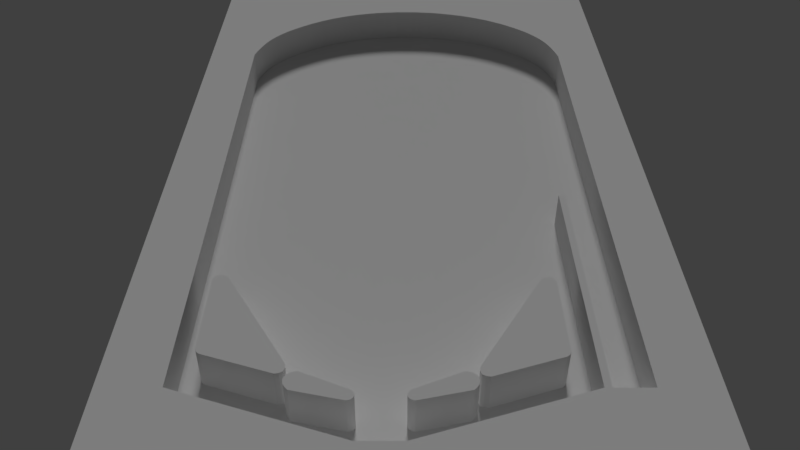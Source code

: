 # Source: PINBALL_base.blend  (saved by Blender 2.78.0; exported with 4.5.12 LTS)
import bpy
from mathutils import Matrix  # noqa: F401  (used for matrix-valued properties, if any)

bpy.ops.wm.read_factory_settings(use_empty=True)
scene = bpy.context.scene
scene.name = 'Scene'

# ---- collections
col_collection_1 = bpy.data.collections.new('Collection 1'); scene.collection.children.link(col_collection_1)

# ---- materials (node trees are filled in below, after node groups)
mat_foto_pinball = bpy.data.materials.new('foto_pinball')
mat_foto_pinball.alpha_threshold = 0.0
mat_foto_pinball.use_transparent_shadow = False
mat_foto_pinball.roughness = 0.5
mat_foto_pinball.specular_intensity = 0.3522

# ---- material node trees

# ---- world
world_world = bpy.data.worlds.new('World'); scene.world = world_world
world_world.color = (0.05088, 0.05088, 0.05088)
world_world.use_sun_shadow = False
world_world.sun_shadow_jitter_overblur = 0.0
world_world.cycles.sampling_method = 'MANUAL'

# ---- cameras
cam_camera = bpy.data.cameras.new('Camera')
cam_camera.clip_end = 100.0
cam_camera.lens = 35.0
cam_camera.sensor_width = 32.0
cam_camera.sensor_height = 18.0
cam_camera.display_size = 2.0
cam_camera.dof.focus_distance = 0.0
cam_camera.dof.aperture_fstop = 128.0
cam_camera.dof.aperture_blades = 6

# ---- lights
light_hemi_002 = bpy.data.lights.new('Hemi.002', 'SUN')
light_hemi_002.transmission_factor = 0.0
light_hemi_002.angle = 0.1993
light_hemi_002.energy = 1.0
light_hemi_002.shadow_buffer_clip_start = 0.5
light_hemi_002.shadow_soft_size = 0.1
light_hemi_002.shadow_cascade_max_distance = 1000.0

# ---- meshes
me_plane_001 = bpy.data.meshes.new('Plane.001')
me_plane_001.from_pydata([(1.269, -0.6142, 0.0002576), (1.269, -0.6142, 1.158), (1.328, -0.6003, 1.158), (1.42, -0.3352, 0.0002576), (-0.03189, 0.2824, 0.0002576), (-0.03189, 0.2824, 1.158), (-0.2813, 0.008318, 0.0002576), (-0.2813, 0.008318, 1.158), (1.458, -0.4385, 1.158), (1.423, -0.5423, 0.0002576), (-0.2006, 0.1959, 0.0002576), (-0.2006, 0.1959, 1.158), (-0.2092, -0.2, 0.0002576), (-0.2092, -0.2, 1.158), (1.423, -0.5423, 1.158), (1.328, -0.6003, 0.0002576), (1.458, -0.4385, 0.0002576), (1.42, -0.3352, 1.158), (-0.1336, -0.2911, 0.0002576), (-0.1336, -0.2911, 1.158), (1.269, -0.6142, 0.0002576), (1.269, -0.6142, 1.158), (1.385, -0.2915, 0.0002576), (1.385, -0.2915, 1.158), (0.05964, 0.2985, 0.0002576), (0.05964, 0.2985, 1.158), (-0.2594, 0.1138, 0.0002576), (-0.2594, 0.1138, 1.158), (1.45, -0.4943, 1.158), (1.45, -0.4943, 0.0002576), (-0.1198, 0.2527, 0.0002576), (-0.1198, 0.2527, 1.158), (-0.265, -0.1024, 0.0002576), (-0.265, -0.1024, 1.158), (1.381, -0.5789, 1.158), (1.381, -0.5789, 0.0002576), (1.448, -0.3829, 0.0002576), (1.448, -0.3829, 1.158)], [], [(30, 31, 5, 4), (20, 21, 1, 0), (19, 18, 0, 1), (22, 24, 25, 23), (17, 37, 36, 3), (22, 23, 17, 3), (24, 4, 5, 25), (32, 33, 7, 6), (27, 26, 6, 7), (29, 28, 14, 9), (27, 11, 10, 26), (14, 34, 35, 9), (30, 10, 11, 31), (18, 19, 13, 12), (32, 12, 13, 33), (34, 2, 15, 35), (37, 8, 16, 36), (2, 21, 20, 15), (21, 2, 34, 14, 28, 8, 37, 17, 23, 25, 5, 31, 11, 27, 7, 33, 13, 19, 1), (8, 28, 29, 16)])
_uv = me_plane_001.uv_layers.new(name='UVMap')
_uv.uv.foreach_set('vector', [0.5794, 0.4064, 0.5794, 0.7546, 0.5515, 0.7546, 0.5515, 0.4064, 0.5917, 0.01991, 0.5917, 0.3665, 0.5857, 0.3665, 0.5857, 0.01991, 0.1547, 0.3665, 0.1547, 0.01991, 0.5857, 0.01991, 0.5857, 0.3665, 0.08737, 0.4064, 0.5235, 0.4064, 0.5235, 0.7546, 0.08737, 0.7546, 0.07038, 0.7546, 0.05386, 0.7546, 0.05386, 0.4064, 0.07038, 0.4064, 0.08737, 0.4064, 0.08737, 0.7546, 0.07038, 0.7546, 0.07038, 0.4064, 0.5235, 0.4064, 0.5515, 0.4064, 0.5515, 0.7546, 0.5235, 0.7546, 0.08566, 0.01991, 0.08566, 0.3665, 0.05217, 0.3665, 0.05217, 0.01991, 0.01991, 0.3665, 0.01991, 0.01991, 0.05217, 0.01991, 0.05217, 0.3665, 0.6601, 0.01991, 0.6601, 0.3665, 0.6436, 0.3665, 0.6436, 0.01991, 0.6395, 0.7546, 0.6091, 0.7546, 0.6091, 0.4064, 0.6395, 0.4064, 0.6436, 0.3665, 0.627, 0.3665, 0.627, 0.01991, 0.6436, 0.01991, 0.5794, 0.4064, 0.6091, 0.4064, 0.6091, 0.7546, 0.5794, 0.7546, 0.1547, 0.01991, 0.1547, 0.3665, 0.1193, 0.3665, 0.1193, 0.01991, 0.08566, 0.01991, 0.1193, 0.01991, 0.1193, 0.3665, 0.08566, 0.3665, 0.627, 0.3665, 0.6098, 0.3665, 0.6098, 0.01991, 0.627, 0.01991, 0.05386, 0.7546, 0.03685, 0.7546, 0.03685, 0.4064, 0.05386, 0.4064, 0.6098, 0.3665, 0.5917, 0.3665, 0.5917, 0.01991, 0.6098, 0.01991, 0.5291, 0.8771, 0.5434, 0.8884, 0.5554, 0.9008, 0.5624, 0.9159, 0.5639, 0.9324, 0.5592, 0.9487, 0.5496, 0.9627, 0.5363, 0.9725, 0.5211, 0.9801, 0.08496, 0.9801, 0.06179, 0.9645, 0.04126, 0.9455, 0.02602, 0.9201, 0.01991, 0.8903, 0.0268, 0.8586, 0.04481, 0.8302, 0.07209, 0.8102, 0.104, 0.7945, 0.5289, 0.8773, 0.03685, 0.7546, 0.01991, 0.7546, 0.01991, 0.4064, 0.03685, 0.4064])
me_plane_001.use_remesh_preserve_volume = False
me_plane_001.use_remesh_preserve_attributes = False
me_plane_001.use_mirror_vertex_groups = False
me_plane_001.update()
me_foto_pinball_005 = bpy.data.meshes.new('foto_pinball.005')
me_foto_pinball_005.from_pydata([(-5.714, -5.914, 0.0), (-5.715, -3.342, 0.0), (-5.302, -3.231, 0.0), (-3.436, -6.391, 0.0), (-3.665, -6.731, 0.0), (-5.587, -6.08, 0.0), (-5.672, -6.014, 0.0), (-5.55, -3.163, 0.0), (-5.657, -3.23, 0.0), (-5.422, -3.164, 0.0), (-3.453, -6.658, 0.0), (-3.408, -6.532, 0.0), (-3.544, -6.709, 0.0), (-5.714, -5.914, 1.158), (-5.715, -3.342, 1.158), (-5.302, -3.231, 1.158), (-3.436, -6.391, 1.158), (-3.665, -6.731, 1.158), (-5.587, -6.08, 1.158), (-5.672, -6.014, 1.158), (-5.55, -3.163, 1.158), (-5.657, -3.23, 1.158), (-5.422, -3.164, 1.158), (-3.453, -6.658, 1.158), (-3.408, -6.532, 1.158), (-3.544, -6.709, 1.158)], [], [(0, 6, 19, 13), (7, 8, 21, 20), (1, 0, 13, 14), (8, 1, 14, 21), (2, 9, 22, 15), (9, 7, 20, 22), (3, 2, 15, 16), (10, 11, 24, 23), (4, 12, 25, 17), (11, 3, 16, 24), (5, 4, 17, 18), (12, 10, 23, 25), (6, 5, 18, 19), (13, 19, 18, 17, 25, 23, 24, 16, 15, 22, 20, 21, 14)])
_uv = me_foto_pinball_005.uv_layers.new(name='UVMap')
_uv.uv.foreach_set('vector', [0.5129, 0.3698, 0.5318, 0.3698, 0.5318, 0.5707, 0.5129, 0.5707, 0.02305, 0.3698, 0.04498, 0.3698, 0.04498, 0.5707, 0.02305, 0.5707, 0.06688, 0.3698, 0.5129, 0.3698, 0.5129, 0.5707, 0.06688, 0.5707, 0.04498, 0.3698, 0.06688, 0.3698, 0.06688, 0.5707, 0.04498, 0.5707, 0.7761, 0.06904, 0.7761, 0.04524, 0.9769, 0.04524, 0.9769, 0.06904, 0.7761, 0.04524, 0.7761, 0.02305, 0.9769, 0.02305, 0.9769, 0.04524, 0.7761, 0.7055, 0.7761, 0.06904, 0.9769, 0.06904, 0.9769, 0.7055, 0.7761, 0.7538, 0.7761, 0.7305, 0.9769, 0.7305, 0.9769, 0.7538, 0.3937, 0.6168, 0.415, 0.6168, 0.415, 0.8176, 0.3937, 0.8176, 0.7761, 0.7305, 0.7761, 0.7055, 0.9769, 0.7055, 0.9769, 0.7305, 0.04182, 0.6168, 0.3937, 0.6168, 0.3937, 0.8176, 0.04182, 0.8176, 0.415, 0.6168, 0.4331, 0.6168, 0.4331, 0.8176, 0.415, 0.8176, 0.02305, 0.6168, 0.04182, 0.6168, 0.04182, 0.8176, 0.02305, 0.8176, 0.3337, 0.3212, 0.315, 0.3237, 0.2976, 0.3169, 0.03095, 0.08725, 0.02349, 0.06732, 0.02305, 0.04919, 0.03792, 0.03125, 0.06151, 0.02305, 0.698, 0.02305, 0.7185, 0.035, 0.73, 0.054, 0.7295, 0.07592, 0.7178, 0.09445])
me_foto_pinball_005.materials.append(mat_foto_pinball)
me_foto_pinball_005.use_remesh_preserve_volume = False
me_foto_pinball_005.use_remesh_preserve_attributes = False
me_foto_pinball_005.use_mirror_vertex_groups = False
me_foto_pinball_005.update()
me_plane_000 = bpy.data.meshes.new('Plane.000')
me_plane_000.from_pydata([(-1.269, -0.6142, 0.0002576), (-1.269, -0.6142, 1.158), (-1.328, -0.6003, 1.158), (-1.42, -0.3352, 0.0002576), (0.03189, 0.2824, 0.0002576), (0.03189, 0.2824, 1.158), (0.2813, 0.008318, 0.0002576), (0.2813, 0.008318, 1.158), (-1.458, -0.4385, 1.158), (-1.423, -0.5423, 0.0002576), (0.2006, 0.1959, 0.0002576), (0.2006, 0.1959, 1.158), (0.2092, -0.2, 0.0002576), (0.2092, -0.2, 1.158), (-1.423, -0.5423, 1.158), (-1.328, -0.6003, 0.0002576), (-1.458, -0.4385, 0.0002576), (-1.42, -0.3352, 1.158), (0.1336, -0.2911, 0.0002576), (0.1336, -0.2911, 1.158), (-1.269, -0.6142, 0.0002576), (-1.269, -0.6142, 1.158), (-1.385, -0.2915, 0.0002576), (-1.385, -0.2915, 1.158), (-0.05964, 0.2985, 0.0002576), (-0.05964, 0.2985, 1.158), (0.2594, 0.1138, 0.0002576), (0.2594, 0.1138, 1.158), (-1.45, -0.4943, 1.158), (-1.45, -0.4943, 0.0002576), (0.1198, 0.2527, 0.0002576), (0.1198, 0.2527, 1.158), (0.265, -0.1024, 0.0002576), (0.265, -0.1024, 1.158), (-1.381, -0.5789, 1.158), (-1.381, -0.5789, 0.0002576), (-1.448, -0.3829, 0.0002576), (-1.448, -0.3829, 1.158)], [], [(30, 4, 5, 31), (20, 0, 1, 21), (19, 1, 0, 18), (22, 23, 25, 24), (17, 3, 36, 37), (22, 3, 17, 23), (24, 25, 5, 4), (32, 6, 7, 33), (27, 7, 6, 26), (29, 9, 14, 28), (27, 26, 10, 11), (14, 9, 35, 34), (30, 31, 11, 10), (18, 12, 13, 19), (32, 33, 13, 12), (34, 35, 15, 2), (37, 36, 16, 8), (2, 15, 20, 21), (21, 1, 19, 13, 33, 7, 27, 11, 31, 5, 25, 23, 17, 37, 8, 28, 14, 34, 2), (8, 16, 29, 28)])
_uv = me_plane_000.uv_layers.new(name='UVMap')
_uv.uv.foreach_set('vector', [0.08004, 0.4063, 0.1079, 0.4063, 0.1078, 0.7544, 0.07992, 0.7543, 0.08822, 0.0199, 0.09427, 0.02001, 0.09427, 0.3664, 0.08822, 0.3664, 0.525, 0.3664, 0.09427, 0.3664, 0.09427, 0.02001, 0.525, 0.02001, 0.5718, 0.4064, 0.5717, 0.7545, 0.1358, 0.7544, 0.1359, 0.4063, 0.5887, 0.7545, 0.5888, 0.4064, 0.6053, 0.4064, 0.6052, 0.7545, 0.5718, 0.4064, 0.5888, 0.4064, 0.5887, 0.7545, 0.5717, 0.7545, 0.1359, 0.4063, 0.1358, 0.7544, 0.1078, 0.7544, 0.1079, 0.4063, 0.594, 0.02001, 0.6275, 0.02001, 0.6275, 0.3664, 0.594, 0.3664, 0.6597, 0.3664, 0.6275, 0.3664, 0.6275, 0.02001, 0.6597, 0.02001, 0.0199, 0.0199, 0.03634, 0.0199, 0.03634, 0.3664, 0.0199, 0.3664, 0.0199, 0.7543, 0.02002, 0.4062, 0.05036, 0.4063, 0.05024, 0.7543, 0.03634, 0.3664, 0.03634, 0.0199, 0.05294, 0.0199, 0.05294, 0.3664, 0.08004, 0.4063, 0.07992, 0.7543, 0.05024, 0.7543, 0.05036, 0.4063, 0.525, 0.02001, 0.5604, 0.02001, 0.5604, 0.3664, 0.525, 0.3664, 0.594, 0.02001, 0.594, 0.3664, 0.5604, 0.3664, 0.5604, 0.02001, 0.05294, 0.3664, 0.05294, 0.0199, 0.07011, 0.0199, 0.07011, 0.3664, 0.6052, 0.7545, 0.6053, 0.4064, 0.6223, 0.4064, 0.6222, 0.7545, 0.07011, 0.3664, 0.07011, 0.0199, 0.08822, 0.0199, 0.08822, 0.3664, 0.06452, 0.7943, 0.06466, 0.7946, 0.4974, 0.7943, 0.5257, 0.8159, 0.5486, 0.8407, 0.5609, 0.872, 0.5616, 0.9044, 0.5499, 0.9324, 0.5301, 0.9545, 0.5064, 0.9692, 0.4807, 0.9801, 0.05275, 0.8969, 0.0393, 0.8866, 0.02809, 0.8744, 0.02137, 0.8588, 0.0199, 0.842, 0.02445, 0.8261, 0.0342, 0.8125, 0.04834, 0.8027, 0.6222, 0.7545, 0.6223, 0.4064, 0.6392, 0.4065, 0.6391, 0.7545])
me_plane_000.use_remesh_preserve_volume = False
me_plane_000.use_remesh_preserve_attributes = False
me_plane_000.use_mirror_vertex_groups = False
me_plane_000.update()
me_foto_pinball_004 = bpy.data.meshes.new('foto_pinball.004')
me_foto_pinball_004.from_pydata([(5.577, 11.35, 0.0), (5.62, 11.23, 0.0), (5.658, 11.11, 0.0), (5.693, 10.99, 0.0), (5.726, 10.87, 0.0), (5.757, 10.75, 0.0), (5.786, 10.63, 0.0), (-1.544, 14.3, 0.0), (-1.32, 14.34, 0.0), (-1.097, 14.37, 0.0), (-0.8736, 14.4, 0.0), (-0.6503, 14.41, 0.0), (-0.4272, 14.43, 0.0), (-0.2042, 14.43, 0.0), (5.577, 11.35, 1.158), (5.62, 11.23, 1.158), (5.658, 11.11, 1.158), (5.693, 10.99, 1.158), (5.726, 10.87, 1.158), (5.757, 10.75, 1.158), (5.786, 10.63, 1.158), (-1.544, 14.3, 1.158), (-1.32, 14.34, 1.158), (-1.097, 14.37, 1.158), (-0.8736, 14.4, 1.158), (-0.6503, 14.41, 1.158), (-0.4272, 14.43, 1.158), (-0.2042, 14.43, 1.158), (-4.788, 12.64, 0.0), (-4.636, 12.77, 0.0), (-4.472, 12.91, 0.0), (-4.296, 13.05, 0.0), (-4.111, 13.19, 0.0), (-3.918, 13.33, 0.0), (-3.718, 13.45, 0.0), (-4.788, 12.64, 1.158), (-4.636, 12.77, 1.158), (-4.472, 12.91, 1.158), (-4.296, 13.05, 1.158), (-4.111, 13.19, 1.158), (-3.918, 13.33, 1.158), (-3.718, 13.45, 1.158), (2.021, 14.15, 0.0), (2.243, 14.09, 0.0), (2.463, 14.01, 0.0), (2.681, 13.93, 0.0), (2.897, 13.84, 0.0), (3.11, 13.74, 0.0), (3.318, 13.64, 0.0), (2.021, 14.15, 1.158), (2.243, 14.09, 1.158), (2.463, 14.01, 1.158), (2.681, 13.93, 1.158), (2.897, 13.84, 1.158), (3.11, 13.74, 1.158), (3.318, 13.64, 1.158), (-5.54, 11.66, 0.0), (-5.481, 11.77, 0.0), (-5.414, 11.89, 0.0), (-5.339, 12.0, 0.0), (-5.254, 12.12, 0.0), (-5.158, 12.24, 0.0), (-5.049, 12.37, 0.0), (-5.54, 11.66, 1.158), (-5.481, 11.77, 1.158), (-5.414, 11.89, 1.158), (-5.339, 12.0, 1.158), (-5.254, 12.12, 1.158), (-5.158, 12.24, 1.158), (-5.049, 12.37, 1.158), (3.721, 13.4, 0.0), (3.914, 13.28, 0.0), (4.099, 13.15, 0.0), (4.276, 13.01, 0.0), (4.443, 12.88, 0.0), (4.6, 12.74, 0.0), (4.745, 12.6, 0.0), (3.721, 13.4, 1.158), (3.914, 13.28, 1.158), (4.099, 13.15, 1.158), (4.276, 13.01, 1.158), (4.443, 12.88, 1.158), (4.6, 12.74, 1.158), (4.745, 12.6, 1.158), (-3.303, 13.69, 0.0), (-3.09, 13.8, 0.0), (-2.874, 13.89, 0.0), (-2.655, 13.98, 0.0), (-2.435, 14.06, 0.0), (-2.213, 14.13, 0.0), (-1.99, 14.2, 0.0), (-3.303, 13.69, 1.158), (-3.09, 13.8, 1.158), (-2.874, 13.89, 1.158), (-2.655, 13.98, 1.158), (-2.435, 14.06, 1.158), (-2.213, 14.13, 1.158), (-1.99, 14.2, 1.158), (0.2415, 14.43, 0.0), (0.4642, 14.42, 0.0), (0.6868, 14.4, 0.0), (0.9092, 14.38, 0.0), (1.132, 14.35, 0.0), (1.354, 14.31, 0.0), (1.576, 14.26, 0.0), (0.2415, 14.43, 1.158), (0.4642, 14.42, 1.158), (0.6868, 14.4, 1.158), (0.9092, 14.38, 1.158), (1.132, 14.35, 1.158), (1.354, 14.31, 1.158), (1.576, 14.26, 1.158), (-5.876, 10.75, 0.0), (-5.842, 10.87, 0.0), (-5.806, 10.98, 0.0), (-5.769, 11.09, 0.0), (-5.73, 11.21, 0.0), (-5.688, 11.32, 0.0), (-5.643, 11.43, 0.0), (-5.876, 10.75, 1.158), (-5.842, 10.87, 1.158), (-5.806, 10.98, 1.158), (-5.769, 11.09, 1.158), (-5.73, 11.21, 1.158), (-5.688, 11.32, 1.158), (-5.643, 11.43, 1.158), (4.996, 12.33, 0.0), (5.102, 12.2, 0.0), (5.196, 12.08, 0.0), (5.28, 11.95, 0.0), (5.354, 11.83, 0.0), (5.42, 11.71, 0.0), (5.478, 11.59, 0.0), (4.996, 12.33, 1.158), (5.102, 12.2, 1.158), (5.196, 12.08, 1.158), (5.28, 11.95, 1.158), (5.354, 11.83, 1.158), (5.42, 11.71, 1.158), (5.478, 11.59, 1.158), (-0.1183, -7.712, 0.0), (-5.909, -6.156, 0.0), (-1.346, -7.712, 0.0), (-5.909, 10.64, 0.0), (4.558, -6.165, 0.0), (4.558, 1.499, 0.0), (4.754, 1.499, 0.0), (4.754, -6.167, 0.0), (5.815, -6.167, 0.0), (5.815, 10.51, 0.0), (0.01873, 14.43, 0.0), (-0.1183, -7.712, 1.158), (-5.909, -6.156, 1.158), (-1.346, -7.712, 1.158), (-5.909, 10.64, 1.158), (4.558, -6.165, 1.158), (4.558, 1.499, 1.158), (4.754, 1.499, 1.158), (4.754, -6.167, 1.158), (5.815, -6.167, 1.158), (5.815, 10.51, 1.158), (0.01873, 14.43, 1.158), (-3.512, 13.58, 0.0), (-3.512, 13.58, 1.158), (3.523, 13.52, 0.0), (3.523, 13.52, 1.158), (-4.926, 12.5, 0.0), (-4.926, 12.5, 1.158), (4.877, 12.47, 0.0), (4.877, 12.47, 1.158), (-1.767, 14.25, 0.0), (-1.767, 14.25, 1.158), (1.799, 14.21, 0.0), (1.799, 14.21, 1.158), (-5.594, 11.54, 0.0), (-5.594, 11.54, 1.158), (5.53, 11.47, 0.0), (5.53, 11.47, 1.158), (-7.569, -9.925, 1.158), (7.447, -9.925, 1.158), (-7.569, 15.94, 1.158), (7.447, 15.94, 1.158)], [], [(142, 151, 140), (147, 159, 148), (114, 120, 113), (113, 119, 112), (112, 154, 143), (115, 121, 114), (123, 115, 116), (124, 116, 117), (125, 117, 118), (175, 118, 174), (143, 152, 141), (148, 160, 149), (157, 145, 156), (141, 153, 142), (100, 106, 99), (99, 105, 98), (150, 105, 161), (101, 107, 100), (109, 101, 102), (110, 102, 103), (111, 103, 104), (173, 104, 172), (140, 155, 144), (146, 158, 147), (144, 156, 145), (86, 92, 85), (85, 91, 84), (84, 163, 162), (87, 93, 86), (95, 87, 88), (96, 88, 89), (97, 89, 90), (171, 90, 170), (72, 78, 71), (71, 77, 70), (70, 165, 164), (73, 79, 72), (81, 73, 74), (82, 74, 75), (83, 75, 76), (169, 76, 168), (30, 36, 29), (29, 35, 28), (28, 167, 166), (31, 37, 30), (39, 31, 32), (40, 32, 33), (41, 33, 34), (163, 34, 162), (128, 134, 127), (127, 133, 126), (126, 169, 168), (129, 135, 128), (137, 129, 130), (138, 130, 131), (139, 131, 132), (177, 132, 176), (9, 22, 8), (8, 21, 7), (7, 171, 170), (10, 23, 9), (25, 10, 11), (26, 11, 12), (27, 12, 13), (27, 150, 161), (44, 50, 43), (43, 49, 42), (42, 173, 172), (45, 51, 44), (53, 45, 46), (54, 46, 47), (55, 47, 48), (165, 48, 164), (58, 64, 57), (57, 63, 56), (56, 175, 174), (59, 65, 58), (67, 59, 60), (68, 60, 61), (69, 61, 62), (167, 62, 166), (2, 15, 1), (1, 14, 0), (0, 177, 176), (3, 16, 2), (18, 3, 4), (19, 4, 5), (20, 5, 6), (160, 6, 149), (103, 149, 104), (155, 157, 156), (151, 179, 155), (160, 179, 181), (154, 178, 152), (180, 27, 161), (142, 153, 151), (147, 158, 159), (114, 121, 120), (113, 120, 119), (112, 119, 154), (115, 122, 121), (123, 122, 115), (124, 123, 116), (125, 124, 117), (175, 125, 118), (143, 154, 152), (148, 159, 160), (157, 146, 145), (141, 152, 153), (100, 107, 106), (99, 106, 105), (150, 98, 105), (101, 108, 107), (109, 108, 101), (110, 109, 102), (111, 110, 103), (173, 111, 104), (140, 151, 155), (146, 157, 158), (144, 155, 156), (86, 93, 92), (85, 92, 91), (84, 91, 163), (87, 94, 93), (95, 94, 87), (96, 95, 88), (97, 96, 89), (171, 97, 90), (72, 79, 78), (71, 78, 77), (70, 77, 165), (73, 80, 79), (81, 80, 73), (82, 81, 74), (83, 82, 75), (169, 83, 76), (30, 37, 36), (29, 36, 35), (28, 35, 167), (31, 38, 37), (39, 38, 31), (40, 39, 32), (41, 40, 33), (163, 41, 34), (128, 135, 134), (127, 134, 133), (126, 133, 169), (129, 136, 135), (137, 136, 129), (138, 137, 130), (139, 138, 131), (177, 139, 132), (9, 23, 22), (8, 22, 21), (7, 21, 171), (10, 24, 23), (25, 24, 10), (26, 25, 11), (27, 26, 12), (27, 13, 150), (44, 51, 50), (43, 50, 49), (42, 49, 173), (45, 52, 51), (53, 52, 45), (54, 53, 46), (55, 54, 47), (165, 55, 48), (58, 65, 64), (57, 64, 63), (56, 63, 175), (59, 66, 65), (67, 66, 59), (68, 67, 60), (69, 68, 61), (167, 69, 62), (2, 16, 15), (1, 15, 14), (0, 14, 177), (3, 17, 16), (18, 17, 3), (19, 18, 4), (20, 19, 5), (160, 20, 6), (140, 144, 145), (146, 147, 148), (142, 140, 145), (146, 148, 149), (141, 142, 145), (145, 146, 149), (149, 70, 164), (5, 74, 73), (3, 76, 75), (1, 0, 126), (176, 128, 127), (131, 130, 129), (129, 132, 131), (127, 126, 0), (168, 2, 1), (75, 4, 3), (73, 6, 5), (149, 6, 72), (164, 48, 149), (47, 46, 149), (45, 44, 149), (43, 42, 149), (172, 104, 149), (103, 102, 149), (101, 100, 149), (99, 98, 149), (150, 13, 143), (12, 11, 143), (10, 9, 143), (8, 7, 143), (170, 90, 143), (89, 88, 143), (87, 86, 143), (85, 84, 143), (162, 34, 143), (33, 32, 143), (31, 30, 113), (29, 28, 115), (166, 118, 117), (61, 60, 56), (59, 58, 57), (57, 56, 60), (174, 62, 61), (117, 116, 166), (115, 114, 29), (113, 112, 31), (143, 141, 145), (145, 149, 143), (4, 74, 5), (0, 176, 127), (129, 128, 132), (126, 168, 1), (3, 2, 76), (149, 72, 71), (47, 149, 48), (42, 172, 149), (102, 101, 149), (98, 150, 149), (11, 10, 143), (7, 170, 143), (88, 87, 143), (84, 162, 143), (32, 31, 112), (28, 166, 116), (60, 59, 57), (56, 174, 61), (116, 115, 28), (112, 143, 32), (149, 150, 143), (132, 128, 176), (76, 2, 168), (149, 71, 70), (43, 149, 44), (13, 12, 143), (90, 89, 143), (34, 33, 143), (62, 118, 166), (118, 62, 174), (149, 100, 99), (74, 4, 75), (45, 149, 46), (9, 8, 143), (30, 114, 113), (114, 30, 29), (72, 6, 73), (86, 85, 143), (155, 158, 157), (158, 155, 179), (153, 152, 178), (159, 158, 179), (151, 153, 178), (178, 179, 151), (160, 159, 179), (154, 180, 178), (20, 160, 181), (180, 154, 119), (180, 119, 120), (19, 20, 181), (18, 19, 181), (180, 120, 121), (180, 121, 122), (17, 18, 181), (16, 17, 181), (180, 122, 123), (180, 123, 124), (15, 16, 181), (14, 15, 181), (180, 124, 125), (180, 125, 175), (177, 14, 181), (139, 177, 181), (180, 175, 63), (180, 63, 64), (138, 139, 181), (137, 138, 181), (180, 64, 65), (180, 65, 66), (136, 137, 181), (135, 136, 181), (180, 66, 67), (180, 67, 68), (134, 135, 181), (133, 134, 181), (180, 68, 69), (180, 69, 167), (169, 133, 181), (83, 169, 181), (180, 167, 35), (180, 35, 36), (82, 83, 181), (81, 82, 181), (180, 36, 37), (180, 37, 38), (80, 81, 181), (79, 80, 181), (180, 38, 39), (180, 39, 40), (78, 79, 181), (77, 78, 181), (180, 40, 41), (180, 41, 163), (165, 77, 181), (55, 165, 181), (180, 163, 91), (180, 91, 92), (54, 55, 181), (53, 54, 181), (180, 92, 93), (180, 93, 94), (52, 53, 181), (51, 52, 181), (180, 94, 95), (180, 95, 96), (50, 51, 181), (49, 50, 181), (180, 96, 97), (180, 97, 171), (173, 49, 181), (111, 173, 181), (180, 171, 21), (180, 21, 22), (110, 111, 181), (109, 110, 181), (181, 180, 161), (180, 22, 23), (108, 109, 181), (107, 108, 181), (180, 23, 24), (180, 24, 25), (106, 107, 181), (105, 106, 181), (180, 25, 26), (180, 26, 27), (161, 105, 181)])
_uv = me_foto_pinball_004.uv_layers.new(name='UVMap')
_uv.uv.foreach_set('vector', [0.2516, 0.03487, 0.2063, 0.0776, 0.2063, 0.03487, 0.06857, 0.9397, 0.02583, 0.9005, 0.06857, 0.9005, 0.1143, 0.9361, 0.1571, 0.9404, 0.1143, 0.9404, 0.1143, 0.9404, 0.1571, 0.9448, 0.1143, 0.9448, 0.1143, 0.9448, 0.1571, 0.9491, 0.1143, 0.9491, 0.1143, 0.9317, 0.1571, 0.9361, 0.1143, 0.9361, 0.1571, 0.9272, 0.1143, 0.9317, 0.1143, 0.9272, 0.1571, 0.9228, 0.1143, 0.9272, 0.1143, 0.9228, 0.1571, 0.9183, 0.1143, 0.9228, 0.1143, 0.9183, 0.1571, 0.9137, 0.1143, 0.9183, 0.1143, 0.9137, 0.9657, 0.03487, 0.4296, 0.0776, 0.4296, 0.03487, 0.06857, 0.9005, 0.02583, 0.3688, 0.06857, 0.3688, 0.8733, 0.6721, 0.8306, 0.6649, 0.8733, 0.6649, 0.4296, 0.03487, 0.2516, 0.0776, 0.2516, 0.03487, 0.1143, 0.6443, 0.1571, 0.6526, 0.1143, 0.6526, 0.1143, 0.6526, 0.1571, 0.6608, 0.1143, 0.6608, 0.1143, 0.669, 0.1571, 0.6608, 0.1571, 0.669, 0.1143, 0.6361, 0.1571, 0.6443, 0.1143, 0.6443, 0.1571, 0.6278, 0.1143, 0.6361, 0.1143, 0.6278, 0.1571, 0.6195, 0.1143, 0.6278, 0.1143, 0.6195, 0.1571, 0.6111, 0.1143, 0.6195, 0.1143, 0.6111, 0.1571, 0.6027, 0.1143, 0.6111, 0.1143, 0.6027, 0.2063, 0.03487, 0.02454, 0.0776, 0.02454, 0.03487, 0.8306, 0.6721, 0.8733, 0.955, 0.8306, 0.955, 0.8306, 0.382, 0.8733, 0.6649, 0.8306, 0.6649, 0.1143, 0.7784, 0.1571, 0.7871, 0.1143, 0.7871, 0.1143, 0.7871, 0.1571, 0.7959, 0.1143, 0.7959, 0.1143, 0.7959, 0.1571, 0.8047, 0.1143, 0.8047, 0.1143, 0.7697, 0.1571, 0.7784, 0.1143, 0.7784, 0.1571, 0.7611, 0.1143, 0.7697, 0.1143, 0.7611, 0.1571, 0.7525, 0.1143, 0.7611, 0.1143, 0.7525, 0.1571, 0.7439, 0.1143, 0.7525, 0.1143, 0.7439, 0.1571, 0.7354, 0.1143, 0.7439, 0.1143, 0.7354, 0.1143, 0.5085, 0.1571, 0.5169, 0.1143, 0.5169, 0.1143, 0.5169, 0.1571, 0.5254, 0.1143, 0.5254, 0.1143, 0.5254, 0.1571, 0.534, 0.1143, 0.534, 0.1143, 0.5003, 0.1571, 0.5085, 0.1143, 0.5085, 0.1571, 0.4923, 0.1143, 0.5003, 0.1143, 0.4923, 0.1571, 0.4846, 0.1143, 0.4923, 0.1143, 0.4846, 0.1571, 0.4772, 0.1143, 0.4846, 0.1143, 0.4772, 0.1571, 0.4703, 0.1143, 0.4772, 0.1143, 0.4703, 0.1143, 0.8478, 0.1571, 0.8558, 0.1143, 0.8558, 0.1143, 0.8558, 0.1571, 0.8633, 0.1143, 0.8633, 0.1143, 0.8633, 0.1571, 0.8705, 0.1143, 0.8705, 0.1143, 0.8395, 0.1571, 0.8478, 0.1143, 0.8478, 0.1571, 0.831, 0.1143, 0.8395, 0.1143, 0.831, 0.1571, 0.8223, 0.1143, 0.831, 0.1143, 0.8223, 0.1571, 0.8135, 0.1143, 0.8223, 0.1143, 0.8135, 0.1571, 0.8047, 0.1143, 0.8135, 0.1143, 0.8047, 0.1143, 0.4517, 0.1571, 0.4576, 0.1143, 0.4576, 0.1143, 0.4576, 0.1571, 0.4637, 0.1143, 0.4637, 0.1143, 0.4637, 0.1571, 0.4703, 0.1143, 0.4703, 0.1143, 0.4462, 0.1571, 0.4517, 0.1143, 0.4517, 0.1571, 0.4409, 0.1143, 0.4462, 0.1143, 0.4409, 0.1571, 0.4358, 0.1143, 0.4409, 0.1143, 0.4358, 0.1571, 0.4309, 0.1143, 0.4358, 0.1143, 0.4309, 0.1571, 0.426, 0.1143, 0.4309, 0.1143, 0.426, 0.1143, 0.7103, 0.1571, 0.7186, 0.1143, 0.7186, 0.1143, 0.7186, 0.1571, 0.727, 0.1143, 0.727, 0.1143, 0.727, 0.1571, 0.7354, 0.1143, 0.7354, 0.1143, 0.702, 0.1571, 0.7103, 0.1143, 0.7103, 0.1571, 0.6937, 0.1143, 0.702, 0.1143, 0.6937, 0.1571, 0.6855, 0.1143, 0.6937, 0.1143, 0.6855, 0.1571, 0.6772, 0.1143, 0.6855, 0.1143, 0.6772, 0.1571, 0.6772, 0.1143, 0.669, 0.1571, 0.669, 0.1143, 0.577, 0.1571, 0.5856, 0.1143, 0.5856, 0.1143, 0.5856, 0.1571, 0.5942, 0.1143, 0.5942, 0.1143, 0.5942, 0.1571, 0.6027, 0.1143, 0.6027, 0.1143, 0.5684, 0.1571, 0.577, 0.1143, 0.577, 0.1571, 0.5598, 0.1143, 0.5684, 0.1143, 0.5598, 0.1571, 0.5512, 0.1143, 0.5598, 0.1143, 0.5512, 0.1571, 0.5426, 0.1143, 0.5512, 0.1143, 0.5426, 0.1571, 0.534, 0.1143, 0.5426, 0.1143, 0.534, 0.1143, 0.8995, 0.1571, 0.9044, 0.1143, 0.9044, 0.1143, 0.9044, 0.1571, 0.9091, 0.1143, 0.9091, 0.1143, 0.9091, 0.1571, 0.9137, 0.1143, 0.9137, 0.1143, 0.8944, 0.1571, 0.8995, 0.1143, 0.8995, 0.1571, 0.889, 0.1143, 0.8944, 0.1143, 0.889, 0.1571, 0.8832, 0.1143, 0.889, 0.1143, 0.8832, 0.1571, 0.8771, 0.1143, 0.8832, 0.1143, 0.8771, 0.1571, 0.8705, 0.1143, 0.8771, 0.1143, 0.8705, 0.1143, 0.4119, 0.1571, 0.4166, 0.1143, 0.4166, 0.1143, 0.4166, 0.1571, 0.4213, 0.1143, 0.4213, 0.1143, 0.4213, 0.1571, 0.426, 0.1143, 0.426, 0.1143, 0.4073, 0.1571, 0.4119, 0.1143, 0.4119, 0.1571, 0.4027, 0.1143, 0.4073, 0.1143, 0.4027, 0.1571, 0.3981, 0.1143, 0.4027, 0.1143, 0.3981, 0.1571, 0.3935, 0.1143, 0.3981, 0.1143, 0.3935, 0.1571, 0.389, 0.1143, 0.3935, 0.1143, 0.389, 0.5435, 0.9052, 0.7081, 0.7649, 0.5517, 0.9036, 0.6618, 0.2352, 0.669, 0.518, 0.6618, 0.518, 0.4892, 0.1781, 0.7684, 0.09644, 0.6618, 0.2352, 0.7082, 0.7668, 0.7684, 0.09644, 0.7684, 0.9674, 0.2755, 0.7717, 0.2143, 0.09644, 0.2755, 0.2355, 0.2143, 0.9674, 0.4861, 0.9117, 0.4943, 0.9117, 0.2516, 0.03487, 0.2516, 0.0776, 0.2063, 0.0776, 0.06857, 0.9397, 0.02583, 0.9397, 0.02583, 0.9005, 0.1143, 0.9361, 0.1571, 0.9361, 0.1571, 0.9404, 0.1143, 0.9404, 0.1571, 0.9404, 0.1571, 0.9448, 0.1143, 0.9448, 0.1571, 0.9448, 0.1571, 0.9491, 0.1143, 0.9317, 0.1571, 0.9317, 0.1571, 0.9361, 0.1571, 0.9272, 0.1571, 0.9317, 0.1143, 0.9317, 0.1571, 0.9228, 0.1571, 0.9272, 0.1143, 0.9272, 0.1571, 0.9183, 0.1571, 0.9228, 0.1143, 0.9228, 0.1571, 0.9137, 0.1571, 0.9183, 0.1143, 0.9183, 0.9657, 0.03487, 0.9657, 0.0776, 0.4296, 0.0776, 0.06857, 0.9005, 0.02583, 0.9005, 0.02583, 0.3688, 0.8733, 0.6721, 0.8306, 0.6721, 0.8306, 0.6649, 0.4296, 0.03487, 0.4296, 0.0776, 0.2516, 0.0776, 0.1143, 0.6443, 0.1571, 0.6443, 0.1571, 0.6526, 0.1143, 0.6526, 0.1571, 0.6526, 0.1571, 0.6608, 0.1143, 0.669, 0.1143, 0.6608, 0.1571, 0.6608, 0.1143, 0.6361, 0.1571, 0.6361, 0.1571, 0.6443, 0.1571, 0.6278, 0.1571, 0.6361, 0.1143, 0.6361, 0.1571, 0.6195, 0.1571, 0.6278, 0.1143, 0.6278, 0.1571, 0.6111, 0.1571, 0.6195, 0.1143, 0.6195, 0.1571, 0.6027, 0.1571, 0.6111, 0.1143, 0.6111, 0.2063, 0.03487, 0.2063, 0.0776, 0.02454, 0.0776, 0.8306, 0.6721, 0.8733, 0.6721, 0.8733, 0.955, 0.8306, 0.382, 0.8733, 0.382, 0.8733, 0.6649, 0.1143, 0.7784, 0.1571, 0.7784, 0.1571, 0.7871, 0.1143, 0.7871, 0.1571, 0.7871, 0.1571, 0.7959, 0.1143, 0.7959, 0.1571, 0.7959, 0.1571, 0.8047, 0.1143, 0.7697, 0.1571, 0.7697, 0.1571, 0.7784, 0.1571, 0.7611, 0.1571, 0.7697, 0.1143, 0.7697, 0.1571, 0.7525, 0.1571, 0.7611, 0.1143, 0.7611, 0.1571, 0.7439, 0.1571, 0.7525, 0.1143, 0.7525, 0.1571, 0.7354, 0.1571, 0.7439, 0.1143, 0.7439, 0.1143, 0.5085, 0.1571, 0.5085, 0.1571, 0.5169, 0.1143, 0.5169, 0.1571, 0.5169, 0.1571, 0.5254, 0.1143, 0.5254, 0.1571, 0.5254, 0.1571, 0.534, 0.1143, 0.5003, 0.1571, 0.5003, 0.1571, 0.5085, 0.1571, 0.4923, 0.1571, 0.5003, 0.1143, 0.5003, 0.1571, 0.4846, 0.1571, 0.4923, 0.1143, 0.4923, 0.1571, 0.4772, 0.1571, 0.4846, 0.1143, 0.4846, 0.1571, 0.4703, 0.1571, 0.4772, 0.1143, 0.4772, 0.1143, 0.8478, 0.1571, 0.8478, 0.1571, 0.8558, 0.1143, 0.8558, 0.1571, 0.8558, 0.1571, 0.8633, 0.1143, 0.8633, 0.1571, 0.8633, 0.1571, 0.8705, 0.1143, 0.8395, 0.1571, 0.8395, 0.1571, 0.8478, 0.1571, 0.831, 0.1571, 0.8395, 0.1143, 0.8395, 0.1571, 0.8223, 0.1571, 0.831, 0.1143, 0.831, 0.1571, 0.8135, 0.1571, 0.8223, 0.1143, 0.8223, 0.1571, 0.8047, 0.1571, 0.8135, 0.1143, 0.8135, 0.1143, 0.4517, 0.1571, 0.4517, 0.1571, 0.4576, 0.1143, 0.4576, 0.1571, 0.4576, 0.1571, 0.4637, 0.1143, 0.4637, 0.1571, 0.4637, 0.1571, 0.4703, 0.1143, 0.4462, 0.1571, 0.4462, 0.1571, 0.4517, 0.1571, 0.4409, 0.1571, 0.4462, 0.1143, 0.4462, 0.1571, 0.4358, 0.1571, 0.4409, 0.1143, 0.4409, 0.1571, 0.4309, 0.1571, 0.4358, 0.1143, 0.4358, 0.1571, 0.426, 0.1571, 0.4309, 0.1143, 0.4309, 0.1143, 0.7103, 0.1571, 0.7103, 0.1571, 0.7186, 0.1143, 0.7186, 0.1571, 0.7186, 0.1571, 0.727, 0.1143, 0.727, 0.1571, 0.727, 0.1571, 0.7354, 0.1143, 0.702, 0.1571, 0.702, 0.1571, 0.7103, 0.1571, 0.6937, 0.1571, 0.702, 0.1143, 0.702, 0.1571, 0.6855, 0.1571, 0.6937, 0.1143, 0.6937, 0.1571, 0.6772, 0.1571, 0.6855, 0.1143, 0.6855, 0.1571, 0.6772, 0.1143, 0.6772, 0.1143, 0.669, 0.1143, 0.577, 0.1571, 0.577, 0.1571, 0.5856, 0.1143, 0.5856, 0.1571, 0.5856, 0.1571, 0.5942, 0.1143, 0.5942, 0.1571, 0.5942, 0.1571, 0.6027, 0.1143, 0.5684, 0.1571, 0.5684, 0.1571, 0.577, 0.1571, 0.5598, 0.1571, 0.5684, 0.1143, 0.5684, 0.1571, 0.5512, 0.1571, 0.5598, 0.1143, 0.5598, 0.1571, 0.5426, 0.1571, 0.5512, 0.1143, 0.5512, 0.1571, 0.534, 0.1571, 0.5426, 0.1143, 0.5426, 0.1143, 0.8995, 0.1571, 0.8995, 0.1571, 0.9044, 0.1143, 0.9044, 0.1571, 0.9044, 0.1571, 0.9091, 0.1143, 0.9091, 0.1571, 0.9091, 0.1571, 0.9137, 0.1143, 0.8944, 0.1571, 0.8944, 0.1571, 0.8995, 0.1571, 0.889, 0.1571, 0.8944, 0.1143, 0.8944, 0.1571, 0.8832, 0.1571, 0.889, 0.1143, 0.889, 0.1571, 0.8771, 0.1571, 0.8832, 0.1143, 0.8832, 0.1571, 0.8705, 0.1571, 0.8771, 0.1143, 0.8771, 0.1143, 0.4119, 0.1571, 0.4119, 0.1571, 0.4166, 0.1143, 0.4166, 0.1571, 0.4166, 0.1571, 0.4213, 0.1143, 0.4213, 0.1571, 0.4213, 0.1571, 0.426, 0.1143, 0.4073, 0.1571, 0.4073, 0.1571, 0.4119, 0.1571, 0.4027, 0.1571, 0.4073, 0.1143, 0.4073, 0.1571, 0.3981, 0.1571, 0.4027, 0.1143, 0.4027, 0.1571, 0.3935, 0.1571, 0.3981, 0.1143, 0.3981, 0.1571, 0.389, 0.1571, 0.3935, 0.1143, 0.3935, 0.4892, 0.1762, 0.6617, 0.2332, 0.6617, 0.5161, 0.669, 0.5161, 0.669, 0.2332, 0.7081, 0.2332, 0.4438, 0.1762, 0.4892, 0.1762, 0.6617, 0.5161, 0.669, 0.5161, 0.7081, 0.2332, 0.7081, 0.7649, 0.2754, 0.2336, 0.4438, 0.1762, 0.6617, 0.5161, 0.6617, 0.5161, 0.669, 0.5161, 0.7081, 0.7649, 0.7081, 0.7649, 0.6309, 0.8718, 0.6235, 0.8763, 0.706, 0.7738, 0.6575, 0.8523, 0.6513, 0.8573, 0.7037, 0.7826, 0.6686, 0.8421, 0.6633, 0.8472, 0.7009, 0.7915, 0.6994, 0.7959, 0.6779, 0.8323, 0.6976, 0.8004, 0.6853, 0.8229, 0.6818, 0.8275, 0.6935, 0.8093, 0.6911, 0.8138, 0.6884, 0.8183, 0.6884, 0.8183, 0.6957, 0.8048, 0.6935, 0.8093, 0.6818, 0.8275, 0.6779, 0.8323, 0.6994, 0.7959, 0.6735, 0.8372, 0.7023, 0.7871, 0.7009, 0.7915, 0.6633, 0.8472, 0.7049, 0.7782, 0.7037, 0.7826, 0.6513, 0.8573, 0.7071, 0.7693, 0.706, 0.7738, 0.7081, 0.7649, 0.7071, 0.7693, 0.6448, 0.8623, 0.6235, 0.8763, 0.616, 0.8804, 0.7081, 0.7649, 0.6083, 0.8843, 0.6005, 0.8879, 0.7081, 0.7649, 0.5925, 0.8912, 0.5844, 0.8942, 0.7081, 0.7649, 0.5763, 0.897, 0.5681, 0.8995, 0.7081, 0.7649, 0.5599, 0.9017, 0.5517, 0.9036, 0.7081, 0.7649, 0.5435, 0.9052, 0.5353, 0.9065, 0.7081, 0.7649, 0.5271, 0.9077, 0.5189, 0.9085, 0.7081, 0.7649, 0.5107, 0.9091, 0.5024, 0.9096, 0.7081, 0.7649, 0.4942, 0.9098, 0.486, 0.9097, 0.2754, 0.7698, 0.4778, 0.9095, 0.4695, 0.9091, 0.2754, 0.7698, 0.4613, 0.9084, 0.453, 0.9075, 0.2754, 0.7698, 0.4448, 0.9063, 0.4366, 0.9048, 0.2754, 0.7698, 0.4283, 0.9031, 0.4201, 0.901, 0.2754, 0.7698, 0.4118, 0.8987, 0.4037, 0.896, 0.2754, 0.7698, 0.3955, 0.8931, 0.3875, 0.8898, 0.2754, 0.7698, 0.3795, 0.8863, 0.3716, 0.8824, 0.2754, 0.7698, 0.3639, 0.8782, 0.3563, 0.8737, 0.2754, 0.7698, 0.3489, 0.8689, 0.3418, 0.864, 0.2754, 0.7698, 0.335, 0.8589, 0.3285, 0.8537, 0.2779, 0.7781, 0.3224, 0.8486, 0.3168, 0.8435, 0.2806, 0.7865, 0.3117, 0.8385, 0.2853, 0.799, 0.2836, 0.7948, 0.3032, 0.829, 0.2996, 0.8245, 0.2891, 0.8074, 0.2965, 0.8201, 0.2937, 0.8158, 0.2912, 0.8116, 0.2912, 0.8116, 0.2891, 0.8074, 0.2996, 0.8245, 0.2871, 0.8032, 0.3072, 0.8337, 0.3032, 0.829, 0.2836, 0.7948, 0.282, 0.7907, 0.3117, 0.8385, 0.2806, 0.7865, 0.2792, 0.7823, 0.3224, 0.8486, 0.2779, 0.7781, 0.2767, 0.774, 0.335, 0.8589, 0.2754, 0.7698, 0.2754, 0.2336, 0.6617, 0.5161, 0.6617, 0.5161, 0.7081, 0.7649, 0.2754, 0.7698, 0.7049, 0.7782, 0.6575, 0.8523, 0.706, 0.7738, 0.6994, 0.7959, 0.6976, 0.8004, 0.6818, 0.8275, 0.6884, 0.8183, 0.6853, 0.8229, 0.6957, 0.8048, 0.6779, 0.8323, 0.6735, 0.8372, 0.7009, 0.7915, 0.7037, 0.7826, 0.7023, 0.7871, 0.6686, 0.8421, 0.7081, 0.7649, 0.6448, 0.8623, 0.638, 0.8672, 0.6083, 0.8843, 0.7081, 0.7649, 0.616, 0.8804, 0.5681, 0.8995, 0.5599, 0.9017, 0.7081, 0.7649, 0.5353, 0.9065, 0.5271, 0.9077, 0.7081, 0.7649, 0.5024, 0.9096, 0.4942, 0.9098, 0.7081, 0.7649, 0.4695, 0.9091, 0.4613, 0.9084, 0.2754, 0.7698, 0.4366, 0.9048, 0.4283, 0.9031, 0.2754, 0.7698, 0.4037, 0.896, 0.3955, 0.8931, 0.2754, 0.7698, 0.3716, 0.8824, 0.3639, 0.8782, 0.2754, 0.7698, 0.3418, 0.864, 0.335, 0.8589, 0.2767, 0.774, 0.3168, 0.8435, 0.3117, 0.8385, 0.282, 0.7907, 0.2996, 0.8245, 0.2965, 0.8201, 0.2912, 0.8116, 0.2891, 0.8074, 0.2871, 0.8032, 0.3032, 0.829, 0.282, 0.7907, 0.2806, 0.7865, 0.3168, 0.8435, 0.2767, 0.774, 0.2754, 0.7698, 0.3418, 0.864, 0.7081, 0.7649, 0.4942, 0.9098, 0.2754, 0.7698, 0.6957, 0.8048, 0.6853, 0.8229, 0.6976, 0.8004, 0.6686, 0.8421, 0.7023, 0.7871, 0.6735, 0.8372, 0.7081, 0.7649, 0.638, 0.8672, 0.6309, 0.8718, 0.5763, 0.897, 0.7081, 0.7649, 0.5844, 0.8942, 0.486, 0.9097, 0.4778, 0.9095, 0.2754, 0.7698, 0.4201, 0.901, 0.4118, 0.8987, 0.2754, 0.7698, 0.3563, 0.8737, 0.3489, 0.8689, 0.2754, 0.7698, 0.3072, 0.8337, 0.2853, 0.799, 0.3117, 0.8385, 0.2853, 0.799, 0.3072, 0.8337, 0.2871, 0.8032, 0.7081, 0.7649, 0.5189, 0.9085, 0.5107, 0.9091, 0.6575, 0.8523, 0.7049, 0.7782, 0.6633, 0.8472, 0.5925, 0.8912, 0.7081, 0.7649, 0.6005, 0.8879, 0.453, 0.9075, 0.4448, 0.9063, 0.2754, 0.7698, 0.3285, 0.8537, 0.2792, 0.7823, 0.2779, 0.7781, 0.2792, 0.7823, 0.3285, 0.8537, 0.3224, 0.8486, 0.6448, 0.8623, 0.7071, 0.7693, 0.6513, 0.8573, 0.3875, 0.8898, 0.3795, 0.8863, 0.2754, 0.7698, 0.6618, 0.2352, 0.669, 0.2351, 0.669, 0.518, 0.669, 0.2351, 0.6618, 0.2352, 0.7684, 0.09644, 0.4439, 0.1781, 0.2755, 0.2355, 0.2143, 0.09644, 0.7082, 0.2351, 0.669, 0.2351, 0.7684, 0.09644, 0.4892, 0.1781, 0.4439, 0.1781, 0.2143, 0.09644, 0.2143, 0.09644, 0.7684, 0.09644, 0.4892, 0.1781, 0.7082, 0.7668, 0.7082, 0.2351, 0.7684, 0.09644, 0.2755, 0.7717, 0.2143, 0.9674, 0.2143, 0.09644, 0.7072, 0.7713, 0.7082, 0.7668, 0.7684, 0.9674, 0.2143, 0.9674, 0.2755, 0.7717, 0.2767, 0.7759, 0.2143, 0.9674, 0.2767, 0.7759, 0.278, 0.7801, 0.7061, 0.7757, 0.7072, 0.7713, 0.7684, 0.9674, 0.7049, 0.7801, 0.7061, 0.7757, 0.7684, 0.9674, 0.2143, 0.9674, 0.278, 0.7801, 0.2793, 0.7843, 0.2143, 0.9674, 0.2793, 0.7843, 0.2807, 0.7884, 0.7037, 0.7846, 0.7049, 0.7801, 0.7684, 0.9674, 0.7024, 0.789, 0.7037, 0.7846, 0.7684, 0.9674, 0.2143, 0.9674, 0.2807, 0.7884, 0.2821, 0.7926, 0.2143, 0.9674, 0.2821, 0.7926, 0.2837, 0.7968, 0.701, 0.7935, 0.7024, 0.789, 0.7684, 0.9674, 0.6994, 0.7979, 0.701, 0.7935, 0.7684, 0.9674, 0.2143, 0.9674, 0.2837, 0.7968, 0.2853, 0.801, 0.2143, 0.9674, 0.2853, 0.801, 0.2872, 0.8051, 0.6977, 0.8023, 0.6994, 0.7979, 0.7684, 0.9674, 0.6958, 0.8068, 0.6977, 0.8023, 0.7684, 0.9674, 0.2143, 0.9674, 0.2872, 0.8051, 0.2891, 0.8093, 0.2143, 0.9674, 0.2891, 0.8093, 0.2913, 0.8135, 0.6936, 0.8112, 0.6958, 0.8068, 0.7684, 0.9674, 0.6912, 0.8157, 0.6936, 0.8112, 0.7684, 0.9674, 0.2143, 0.9674, 0.2913, 0.8135, 0.2938, 0.8178, 0.2143, 0.9674, 0.2938, 0.8178, 0.2966, 0.8221, 0.6885, 0.8202, 0.6912, 0.8157, 0.7684, 0.9674, 0.6854, 0.8248, 0.6885, 0.8202, 0.7684, 0.9674, 0.2143, 0.9674, 0.2966, 0.8221, 0.2997, 0.8265, 0.2143, 0.9674, 0.2997, 0.8265, 0.3032, 0.831, 0.6819, 0.8295, 0.6854, 0.8248, 0.7684, 0.9674, 0.678, 0.8343, 0.6819, 0.8295, 0.7684, 0.9674, 0.2143, 0.9674, 0.3032, 0.831, 0.3073, 0.8356, 0.2143, 0.9674, 0.3073, 0.8356, 0.3118, 0.8404, 0.6736, 0.8391, 0.678, 0.8343, 0.7684, 0.9674, 0.6687, 0.8441, 0.6736, 0.8391, 0.7684, 0.9674, 0.2143, 0.9674, 0.3118, 0.8404, 0.3169, 0.8454, 0.2143, 0.9674, 0.3169, 0.8454, 0.3225, 0.8505, 0.6634, 0.8492, 0.6687, 0.8441, 0.7684, 0.9674, 0.6576, 0.8542, 0.6634, 0.8492, 0.7684, 0.9674, 0.2143, 0.9674, 0.3225, 0.8505, 0.3286, 0.8557, 0.2143, 0.9674, 0.3286, 0.8557, 0.335, 0.8608, 0.6514, 0.8593, 0.6576, 0.8542, 0.7684, 0.9674, 0.6449, 0.8643, 0.6514, 0.8593, 0.7684, 0.9674, 0.2143, 0.9674, 0.335, 0.8608, 0.3419, 0.8659, 0.2143, 0.9674, 0.3419, 0.8659, 0.349, 0.8709, 0.6381, 0.8691, 0.6449, 0.8643, 0.7684, 0.9674, 0.6309, 0.8738, 0.6381, 0.8691, 0.7684, 0.9674, 0.2143, 0.9674, 0.349, 0.8709, 0.3564, 0.8756, 0.2143, 0.9674, 0.3564, 0.8756, 0.364, 0.8802, 0.6236, 0.8782, 0.6309, 0.8738, 0.7684, 0.9674, 0.6161, 0.8824, 0.6236, 0.8782, 0.7684, 0.9674, 0.2143, 0.9674, 0.364, 0.8802, 0.3717, 0.8843, 0.2143, 0.9674, 0.3717, 0.8843, 0.3796, 0.8882, 0.6084, 0.8863, 0.6161, 0.8824, 0.7684, 0.9674, 0.6005, 0.8899, 0.6084, 0.8863, 0.7684, 0.9674, 0.2143, 0.9674, 0.3796, 0.8882, 0.3875, 0.8918, 0.2143, 0.9674, 0.3875, 0.8918, 0.3956, 0.895, 0.5926, 0.8932, 0.6005, 0.8899, 0.7684, 0.9674, 0.5845, 0.8962, 0.5926, 0.8932, 0.7684, 0.9674, 0.2143, 0.9674, 0.3956, 0.895, 0.4037, 0.898, 0.2143, 0.9674, 0.4037, 0.898, 0.4119, 0.9006, 0.5764, 0.899, 0.5845, 0.8962, 0.7684, 0.9674, 0.5682, 0.9014, 0.5764, 0.899, 0.7684, 0.9674, 0.2143, 0.9674, 0.4119, 0.9006, 0.4201, 0.903, 0.2143, 0.9674, 0.4201, 0.903, 0.4284, 0.905, 0.56, 0.9036, 0.5682, 0.9014, 0.7684, 0.9674, 0.5518, 0.9055, 0.56, 0.9036, 0.7684, 0.9674, 0.2143, 0.9674, 0.4284, 0.905, 0.4366, 0.9068, 0.2143, 0.9674, 0.4366, 0.9068, 0.4449, 0.9082, 0.5436, 0.9071, 0.5518, 0.9055, 0.7684, 0.9674, 0.5354, 0.9085, 0.5436, 0.9071, 0.7684, 0.9674, 0.7684, 0.9674, 0.2143, 0.9674, 0.4943, 0.9117, 0.2143, 0.9674, 0.4449, 0.9082, 0.4531, 0.9094, 0.5272, 0.9096, 0.5354, 0.9085, 0.7684, 0.9674, 0.5189, 0.9105, 0.5272, 0.9096, 0.7684, 0.9674, 0.2143, 0.9674, 0.4531, 0.9094, 0.4614, 0.9104, 0.2143, 0.9674, 0.4614, 0.9104, 0.4696, 0.911, 0.5107, 0.9111, 0.5189, 0.9105, 0.7684, 0.9674, 0.5025, 0.9115, 0.5107, 0.9111, 0.7684, 0.9674, 0.2143, 0.9674, 0.4696, 0.911, 0.4778, 0.9115, 0.2143, 0.9674, 0.4778, 0.9115, 0.4861, 0.9117, 0.4943, 0.9117, 0.5025, 0.9115, 0.7684, 0.9674])
me_foto_pinball_004.materials.append(mat_foto_pinball)
me_foto_pinball_004.use_remesh_preserve_volume = False
me_foto_pinball_004.use_remesh_preserve_attributes = False
me_foto_pinball_004.use_mirror_vertex_groups = False
me_foto_pinball_004.update()
me_foto_pinball_002 = bpy.data.meshes.new('foto_pinball.002')
me_foto_pinball_002.from_pydata([(4.346, -5.914, 0.0), (4.346, -3.342, 0.0), (3.933, -3.231, 0.0), (2.067, -6.391, 0.0), (2.296, -6.731, 0.0), (4.218, -6.08, 0.0), (4.303, -6.014, 0.0), (4.181, -3.163, 0.0), (4.288, -3.23, 0.0), (4.053, -3.164, 0.0), (2.084, -6.658, 0.0), (2.039, -6.532, 0.0), (2.175, -6.709, 0.0), (4.346, -5.914, 1.158), (4.346, -3.342, 1.158), (3.933, -3.231, 1.158), (2.067, -6.391, 1.158), (2.296, -6.731, 1.158), (4.218, -6.08, 1.158), (4.303, -6.014, 1.158), (4.181, -3.163, 1.158), (4.288, -3.23, 1.158), (4.053, -3.164, 1.158), (2.084, -6.658, 1.158), (2.039, -6.532, 1.158), (2.175, -6.709, 1.158)], [], [(0, 13, 19, 6), (7, 20, 21, 8), (1, 14, 13, 0), (8, 21, 14, 1), (2, 15, 22, 9), (9, 22, 20, 7), (3, 16, 15, 2), (10, 23, 24, 11), (4, 17, 25, 12), (11, 24, 16, 3), (5, 18, 17, 4), (12, 25, 23, 10), (6, 19, 18, 5), (13, 14, 21, 20, 22, 15, 16, 24, 23, 25, 17, 18, 19)])
_uv = me_foto_pinball_002.uv_layers.new(name='UVMap')
_uv.uv.foreach_set('vector', [0.04147, 0.6162, 0.04147, 0.8148, 0.02287, 0.8148, 0.02287, 0.6162, 0.5259, 0.6162, 0.5259, 0.8148, 0.5042, 0.8148, 0.5042, 0.6162, 0.4825, 0.6162, 0.4825, 0.8148, 0.04147, 0.8148, 0.04147, 0.6162, 0.5042, 0.6162, 0.5042, 0.8148, 0.4825, 0.8148, 0.4825, 0.6162, 0.06834, 0.3718, 0.06834, 0.5704, 0.0448, 0.5704, 0.0448, 0.3718, 0.0448, 0.3718, 0.0448, 0.5704, 0.02287, 0.5704, 0.02287, 0.3718, 0.6977, 0.3718, 0.6977, 0.5704, 0.06834, 0.5704, 0.06834, 0.3718, 0.7454, 0.3718, 0.7454, 0.5704, 0.7223, 0.5704, 0.7223, 0.3718, 0.6107, 0.6162, 0.6106, 0.8148, 0.5895, 0.8148, 0.5896, 0.6162, 0.7223, 0.3718, 0.7223, 0.5704, 0.6977, 0.5704, 0.6977, 0.3718, 0.9586, 0.6163, 0.9585, 0.8149, 0.6106, 0.8148, 0.6107, 0.6162, 0.5896, 0.6162, 0.5895, 0.8148, 0.5716, 0.8148, 0.5717, 0.6162, 0.9771, 0.6163, 0.9771, 0.8149, 0.9585, 0.8149, 0.9586, 0.6163, 0.3235, 0.0249, 0.7086, 0.24, 0.7205, 0.258, 0.7216, 0.2797, 0.7107, 0.2987, 0.6906, 0.311, 0.0615, 0.3261, 0.03799, 0.3186, 0.02287, 0.3012, 0.02287, 0.2833, 0.02976, 0.2634, 0.2879, 0.03009, 0.305, 0.02287])
me_foto_pinball_002.materials.append(mat_foto_pinball)
me_foto_pinball_002.use_remesh_preserve_volume = False
me_foto_pinball_002.use_remesh_preserve_attributes = False
me_foto_pinball_002.use_mirror_vertex_groups = False
me_foto_pinball_002.update()

# ---- objects
ob_hemi_002 = bpy.data.objects.new('Hemi.002', light_hemi_002)
ob_camera = bpy.data.objects.new('Camera', cam_camera)
ob_golpeador_base_izq_noimp = bpy.data.objects.new('golpeador_base_izq-noimp', me_plane_001)
ob_pinball_escuadra2_col = bpy.data.objects.new('pinball_escuadra2-col', me_foto_pinball_005)
ob_golpeador_base_der_noimp = bpy.data.objects.new('golpeador_base_der-noimp', me_plane_000)
ob_pinball_base_col = bpy.data.objects.new('pinball_base-col', me_foto_pinball_004)
ob_pinball_escuadra1_col = bpy.data.objects.new('pinball_escuadra1-col', me_foto_pinball_002)

# ---- transforms, parenting, visibility, modifiers, constraints
ob_hemi_002.location = (-24.44, -8.141, 13.46)
ob_hemi_002.rotation_euler = (0.8814, 1.713e-16, -3.161)
ob_hemi_002.lineart.crease_threshold = 0.0
ob_camera.location = (0.0, -20.07, 17.06)
ob_camera.rotation_euler = (0.8997, -0.0, 0.0)
ob_camera.lineart.crease_threshold = 0.0
ob_golpeador_base_izq_noimp.location = (-2.533, -6.012, -0.0001609)
ob_golpeador_base_izq_noimp.display_type = 'SOLID'
ob_golpeador_base_izq_noimp.show_wire = True
ob_golpeador_base_izq_noimp.show_all_edges = True
ob_golpeador_base_izq_noimp.lineart.crease_threshold = 0.0
ob_pinball_escuadra2_col.location = (0.6247, 0.9328, 9.669e-05)
ob_pinball_escuadra2_col.display_type = 'SOLID'
ob_pinball_escuadra2_col.show_wire = True
ob_pinball_escuadra2_col.show_all_edges = True
ob_pinball_escuadra2_col.lineart.crease_threshold = 0.0
ob_golpeador_base_der_noimp.location = (1.634, -6.012, -0.0001609)
ob_golpeador_base_der_noimp.display_type = 'SOLID'
ob_golpeador_base_der_noimp.show_wire = True
ob_golpeador_base_der_noimp.show_all_edges = True
ob_golpeador_base_der_noimp.lineart.crease_threshold = 0.0
ob_pinball_base_col.location = (0.2853, -0.07034, 9.669e-05)
ob_pinball_base_col.display_type = 'SOLID'
ob_pinball_base_col.show_wire = True
ob_pinball_base_col.show_all_edges = True
ob_pinball_base_col.lineart.crease_threshold = 0.0
ob_pinball_escuadra1_col.location = (-0.1052, 0.8361, 9.669e-05)
ob_pinball_escuadra1_col.display_type = 'SOLID'
ob_pinball_escuadra1_col.show_wire = True
ob_pinball_escuadra1_col.show_all_edges = True
ob_pinball_escuadra1_col.lineart.crease_threshold = 0.0

# ---- collection membership
col_collection_1.objects.link(ob_hemi_002)
col_collection_1.objects.link(ob_camera)
col_collection_1.objects.link(ob_golpeador_base_izq_noimp)
col_collection_1.objects.link(ob_pinball_escuadra2_col)
col_collection_1.objects.link(ob_golpeador_base_der_noimp)
col_collection_1.objects.link(ob_pinball_base_col)
col_collection_1.objects.link(ob_pinball_escuadra1_col)

# ---- scene / render settings (as saved in the file)
scene.camera = ob_camera
scene.frame_start = 1; scene.frame_end = 250; scene.frame_set(1)
scene.render.engine = 'BLENDER_EEVEE_NEXT'
scene.render.resolution_percentage = 50
scene.render.dither_intensity = 0.0
scene.cycles.use_denoising = False
scene.cycles.samples = 128
scene.cycles.sampling_pattern = 'TABULATED_SOBOL'
scene.cycles.light_sampling_threshold = 0.0
scene.cycles.use_adaptive_sampling = False
scene.cycles.use_light_tree = False
scene.cycles.blur_glossy = 0.0
scene.cycles.sample_clamp_indirect = 0.0
scene.view_settings.view_transform = 'Standard'
bpy.context.view_layer.update()
